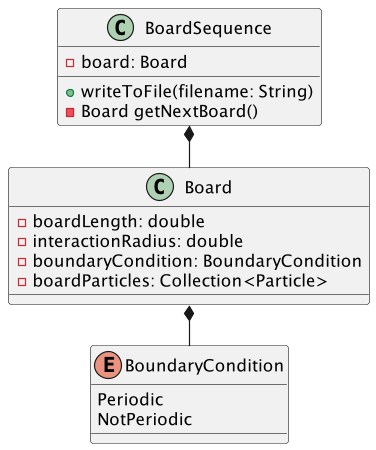

The diagram above was rendered by PlantUML. Its source (embedded in the PNG):
@startuml
left to right direction
class Board {
    - boardLength: double
    - interactionRadius: double
    - boundaryCondition: BoundaryCondition
    - boardParticles: Collection<Particle>


}


enum BoundaryCondition {
    Periodic
    NotPeriodic
}



class BoardSequence {
    - board: Board
    + writeToFile(filename: String)
    - Board getNextBoard()
}


BoardSequence *- Board
Board *- BoundaryCondition


@enduml